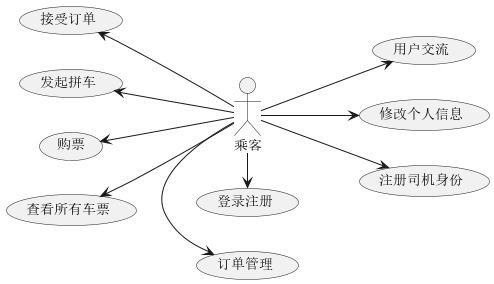

The diagram above was rendered by PlantUML. Its source (embedded in the PNG):
@startuml
'https://plantuml.com/use-case-diagram

left to right direction

'
'(车票)<|-- (显示所有车票)
'(车票)<|--(购票)
'
'
'(拼车)<|-- (发起拼车)
'(拼车)<|--(接受订单)
'
'
'(订单) <|-- (取消订单)
'(订单) <|-- (发送信息)
'(订单) <|-- (投诉)
'
'(聊天) <|-- (查看信息)
'(聊天) <|-- (选择聊天室)
'(聊天) <|-- (发送信息)
'
'(我的)<|-- (修改个人信息)
'(我的)<|-- (注册司机身份)

'
':乘客: --> (车票)
':乘客: --> (拼车)
':乘客: --> (订单)
':乘客: --> (聊天)
':乘客: --> (我的)

:乘客: -up-> (查看所有车票)
:乘客: -up-> (购票)

:乘客: -up-> (发起拼车)
:乘客: -up-> (接受订单)

':乘客: -up-> (取消订单)
':乘客: -right-> (发送信息)
':乘客: -right-> (投诉)
:乘客: -right-> (订单管理)


:乘客: -right-> (登录注册)

':乘客: --> (查看信息)
':乘客: --> (选择聊天室)
':乘客: --> (发送信息)
:乘客: --> (用户交流)


:乘客: --> (修改个人信息)
:乘客: --> (注册司机身份)

@enduml